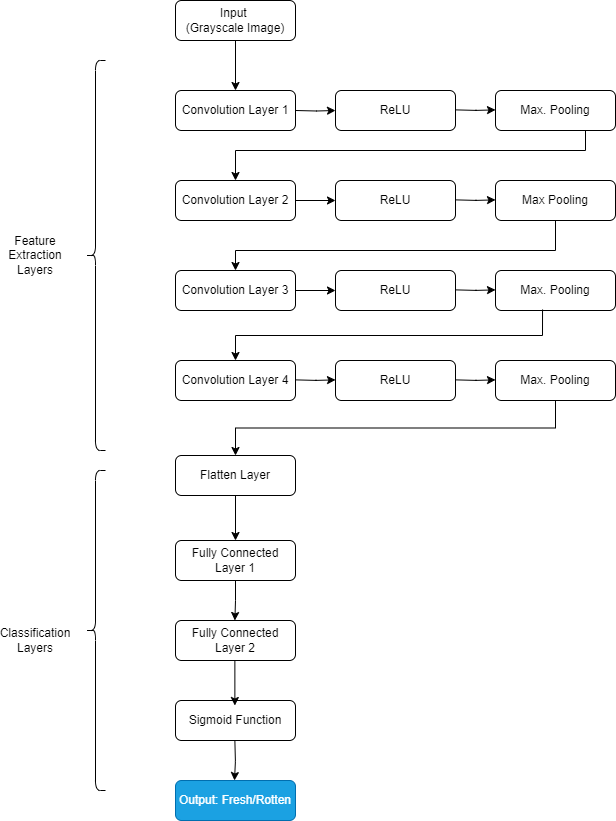

The diagram above was exported from draw.io. Its source (the exported page's mxGraphModel, read from the mxfile embedded in the PNG):
<mxGraphModel dx="1877" dy="530" grid="1" gridSize="10" guides="1" tooltips="1" connect="1" arrows="1" fold="1" page="1" pageScale="1" pageWidth="827" pageHeight="1169" math="0" shadow="0">
  <root>
    <mxCell id="WIyWlLk6GJQsqaUBKTNV-0" />
    <mxCell id="WIyWlLk6GJQsqaUBKTNV-1" parent="WIyWlLk6GJQsqaUBKTNV-0" />
    <mxCell id="LHsWUfTTboeLyqXQ7VqJ-19" style="edgeStyle=orthogonalEdgeStyle;rounded=0;orthogonalLoop=1;jettySize=auto;html=1;entryX=0.5;entryY=0;entryDx=0;entryDy=0;" parent="WIyWlLk6GJQsqaUBKTNV-1" source="WIyWlLk6GJQsqaUBKTNV-3" target="LHsWUfTTboeLyqXQ7VqJ-0" edge="1">
      <mxGeometry relative="1" as="geometry" />
    </mxCell>
    <mxCell id="WIyWlLk6GJQsqaUBKTNV-3" value="Input&amp;nbsp;&lt;div&gt;(Grayscale Image)&lt;/div&gt;" style="rounded=1;whiteSpace=wrap;html=1;fontSize=12;glass=0;strokeWidth=1;shadow=0;" parent="WIyWlLk6GJQsqaUBKTNV-1" vertex="1">
      <mxGeometry x="160" y="80" width="120" height="40" as="geometry" />
    </mxCell>
    <mxCell id="WIyWlLk6GJQsqaUBKTNV-7" value="ReLU" style="rounded=1;whiteSpace=wrap;html=1;fontSize=12;glass=0;strokeWidth=1;shadow=0;" parent="WIyWlLk6GJQsqaUBKTNV-1" vertex="1">
      <mxGeometry x="320" y="170" width="120" height="40" as="geometry" />
    </mxCell>
    <mxCell id="LHsWUfTTboeLyqXQ7VqJ-11" value="" style="edgeStyle=orthogonalEdgeStyle;rounded=0;orthogonalLoop=1;jettySize=auto;html=1;" parent="WIyWlLk6GJQsqaUBKTNV-1" source="WIyWlLk6GJQsqaUBKTNV-11" target="LHsWUfTTboeLyqXQ7VqJ-4" edge="1">
      <mxGeometry relative="1" as="geometry" />
    </mxCell>
    <mxCell id="WIyWlLk6GJQsqaUBKTNV-11" value="Convolution Layer 2" style="rounded=1;whiteSpace=wrap;html=1;fontSize=12;glass=0;strokeWidth=1;shadow=0;" parent="WIyWlLk6GJQsqaUBKTNV-1" vertex="1">
      <mxGeometry x="160" y="260" width="120" height="40" as="geometry" />
    </mxCell>
    <mxCell id="LHsWUfTTboeLyqXQ7VqJ-0" value="Convolution Layer 1" style="rounded=1;whiteSpace=wrap;html=1;fontSize=12;glass=0;strokeWidth=1;shadow=0;" parent="WIyWlLk6GJQsqaUBKTNV-1" vertex="1">
      <mxGeometry x="160" y="170" width="120" height="40" as="geometry" />
    </mxCell>
    <mxCell id="LHsWUfTTboeLyqXQ7VqJ-21" style="edgeStyle=orthogonalEdgeStyle;rounded=0;orthogonalLoop=1;jettySize=auto;html=1;" parent="WIyWlLk6GJQsqaUBKTNV-1" source="LHsWUfTTboeLyqXQ7VqJ-3" target="WIyWlLk6GJQsqaUBKTNV-11" edge="1">
      <mxGeometry relative="1" as="geometry">
        <Array as="points">
          <mxPoint x="570" y="230" />
          <mxPoint x="220" y="230" />
        </Array>
      </mxGeometry>
    </mxCell>
    <mxCell id="LHsWUfTTboeLyqXQ7VqJ-3" value="Max. Pooling" style="rounded=1;whiteSpace=wrap;html=1;fontSize=12;glass=0;strokeWidth=1;shadow=0;" parent="WIyWlLk6GJQsqaUBKTNV-1" vertex="1">
      <mxGeometry x="480" y="170" width="120" height="40" as="geometry" />
    </mxCell>
    <mxCell id="LHsWUfTTboeLyqXQ7VqJ-4" value="ReLU" style="rounded=1;whiteSpace=wrap;html=1;fontSize=12;glass=0;strokeWidth=1;shadow=0;" parent="WIyWlLk6GJQsqaUBKTNV-1" vertex="1">
      <mxGeometry x="320" y="260" width="120" height="40" as="geometry" />
    </mxCell>
    <mxCell id="LHsWUfTTboeLyqXQ7VqJ-9" value="Max. Pooling" style="rounded=1;whiteSpace=wrap;html=1;fontSize=12;glass=0;strokeWidth=1;shadow=0;" parent="WIyWlLk6GJQsqaUBKTNV-1" vertex="1">
      <mxGeometry x="480" y="350" width="120" height="40" as="geometry" />
    </mxCell>
    <mxCell id="LHsWUfTTboeLyqXQ7VqJ-10" value="ReLU" style="rounded=1;whiteSpace=wrap;html=1;fontSize=12;glass=0;strokeWidth=1;shadow=0;" parent="WIyWlLk6GJQsqaUBKTNV-1" vertex="1">
      <mxGeometry x="320" y="350" width="120" height="40" as="geometry" />
    </mxCell>
    <mxCell id="LHsWUfTTboeLyqXQ7VqJ-18" value="" style="edgeStyle=orthogonalEdgeStyle;rounded=0;orthogonalLoop=1;jettySize=auto;html=1;" parent="WIyWlLk6GJQsqaUBKTNV-1" target="WIyWlLk6GJQsqaUBKTNV-7" edge="1">
      <mxGeometry relative="1" as="geometry">
        <mxPoint x="280" y="190" as="sourcePoint" />
        <mxPoint x="320" y="190" as="targetPoint" />
      </mxGeometry>
    </mxCell>
    <mxCell id="LHsWUfTTboeLyqXQ7VqJ-27" style="edgeStyle=orthogonalEdgeStyle;rounded=0;orthogonalLoop=1;jettySize=auto;html=1;entryX=0.5;entryY=0;entryDx=0;entryDy=0;" parent="WIyWlLk6GJQsqaUBKTNV-1" source="LHsWUfTTboeLyqXQ7VqJ-24" target="Sk7I9tGipCBX3s2u9Xpp-0" edge="1">
      <mxGeometry relative="1" as="geometry">
        <mxPoint x="220" y="585" as="targetPoint" />
        <Array as="points">
          <mxPoint x="540" y="330" />
          <mxPoint x="220" y="330" />
        </Array>
      </mxGeometry>
    </mxCell>
    <mxCell id="LHsWUfTTboeLyqXQ7VqJ-24" value="Max Pooling" style="rounded=1;whiteSpace=wrap;html=1;fontSize=12;glass=0;strokeWidth=1;shadow=0;" parent="WIyWlLk6GJQsqaUBKTNV-1" vertex="1">
      <mxGeometry x="480" y="260" width="120" height="40" as="geometry" />
    </mxCell>
    <mxCell id="Sk7I9tGipCBX3s2u9Xpp-0" value="Convolution Layer 3" style="rounded=1;whiteSpace=wrap;html=1;fontSize=12;glass=0;strokeWidth=1;shadow=0;" parent="WIyWlLk6GJQsqaUBKTNV-1" vertex="1">
      <mxGeometry x="160" y="350" width="120" height="40" as="geometry" />
    </mxCell>
    <mxCell id="Sk7I9tGipCBX3s2u9Xpp-3" value="" style="edgeStyle=orthogonalEdgeStyle;rounded=0;orthogonalLoop=1;jettySize=auto;html=1;entryX=0;entryY=0.5;entryDx=0;entryDy=0;exitX=1;exitY=0.5;exitDx=0;exitDy=0;" parent="WIyWlLk6GJQsqaUBKTNV-1" source="Sk7I9tGipCBX3s2u9Xpp-0" target="LHsWUfTTboeLyqXQ7VqJ-10" edge="1">
      <mxGeometry relative="1" as="geometry">
        <mxPoint x="280" y="605" as="sourcePoint" />
        <mxPoint x="320" y="604.5" as="targetPoint" />
      </mxGeometry>
    </mxCell>
    <mxCell id="Sk7I9tGipCBX3s2u9Xpp-4" value="ReLU" style="rounded=1;whiteSpace=wrap;html=1;fontSize=12;glass=0;strokeWidth=1;shadow=0;" parent="WIyWlLk6GJQsqaUBKTNV-1" vertex="1">
      <mxGeometry x="320" y="440" width="120" height="40" as="geometry" />
    </mxCell>
    <mxCell id="Sk7I9tGipCBX3s2u9Xpp-5" value="Max. Pooling" style="rounded=1;whiteSpace=wrap;html=1;fontSize=12;glass=0;strokeWidth=1;shadow=0;" parent="WIyWlLk6GJQsqaUBKTNV-1" vertex="1">
      <mxGeometry x="480" y="440" width="120" height="40" as="geometry" />
    </mxCell>
    <mxCell id="Sk7I9tGipCBX3s2u9Xpp-9" value="Convolution Layer 4" style="rounded=1;whiteSpace=wrap;html=1;fontSize=12;glass=0;strokeWidth=1;shadow=0;" parent="WIyWlLk6GJQsqaUBKTNV-1" vertex="1">
      <mxGeometry x="160" y="440" width="120" height="40" as="geometry" />
    </mxCell>
    <mxCell id="Sk7I9tGipCBX3s2u9Xpp-11" style="edgeStyle=orthogonalEdgeStyle;rounded=0;orthogonalLoop=1;jettySize=auto;html=1;entryX=0.5;entryY=0;entryDx=0;entryDy=0;exitX=0.392;exitY=0.975;exitDx=0;exitDy=0;exitPerimeter=0;" parent="WIyWlLk6GJQsqaUBKTNV-1" source="LHsWUfTTboeLyqXQ7VqJ-9" target="Sk7I9tGipCBX3s2u9Xpp-9" edge="1">
      <mxGeometry relative="1" as="geometry">
        <mxPoint x="220" y="720" as="sourcePoint" />
        <mxPoint x="219.5" y="775" as="targetPoint" />
      </mxGeometry>
    </mxCell>
    <mxCell id="Sk7I9tGipCBX3s2u9Xpp-12" value="Flatten Layer" style="rounded=1;whiteSpace=wrap;html=1;fontSize=12;glass=0;strokeWidth=1;shadow=0;" parent="WIyWlLk6GJQsqaUBKTNV-1" vertex="1">
      <mxGeometry x="160" y="535" width="120" height="40" as="geometry" />
    </mxCell>
    <mxCell id="Sk7I9tGipCBX3s2u9Xpp-13" value="Fully Connected Layer 1" style="rounded=1;whiteSpace=wrap;html=1;fontSize=12;glass=0;strokeWidth=1;shadow=0;" parent="WIyWlLk6GJQsqaUBKTNV-1" vertex="1">
      <mxGeometry x="160" y="620" width="120" height="40" as="geometry" />
    </mxCell>
    <mxCell id="Sk7I9tGipCBX3s2u9Xpp-14" value="Fully Connected Layer 2" style="rounded=1;whiteSpace=wrap;html=1;fontSize=12;glass=0;strokeWidth=1;shadow=0;" parent="WIyWlLk6GJQsqaUBKTNV-1" vertex="1">
      <mxGeometry x="160" y="700" width="120" height="40" as="geometry" />
    </mxCell>
    <mxCell id="Sk7I9tGipCBX3s2u9Xpp-15" value="Sigmoid Function" style="rounded=1;whiteSpace=wrap;html=1;fontSize=12;glass=0;strokeWidth=1;shadow=0;" parent="WIyWlLk6GJQsqaUBKTNV-1" vertex="1">
      <mxGeometry x="160" y="780" width="120" height="40" as="geometry" />
    </mxCell>
    <mxCell id="Sk7I9tGipCBX3s2u9Xpp-16" value="Output: Fresh/Rotten" style="rounded=1;whiteSpace=wrap;html=1;fontSize=12;glass=0;strokeWidth=1;shadow=0;fillColor=#1ba1e2;strokeColor=#006EAF;fontColor=#ffffff;" parent="WIyWlLk6GJQsqaUBKTNV-1" vertex="1">
      <mxGeometry x="160" y="860" width="120" height="40" as="geometry" />
    </mxCell>
    <mxCell id="Sk7I9tGipCBX3s2u9Xpp-17" style="edgeStyle=orthogonalEdgeStyle;rounded=0;orthogonalLoop=1;jettySize=auto;html=1;entryX=0.5;entryY=0;entryDx=0;entryDy=0;exitX=0.5;exitY=1;exitDx=0;exitDy=0;" parent="WIyWlLk6GJQsqaUBKTNV-1" source="Sk7I9tGipCBX3s2u9Xpp-5" target="Sk7I9tGipCBX3s2u9Xpp-12" edge="1">
      <mxGeometry relative="1" as="geometry">
        <mxPoint x="210" y="960" as="sourcePoint" />
        <mxPoint x="210" y="1020" as="targetPoint" />
      </mxGeometry>
    </mxCell>
    <mxCell id="Sk7I9tGipCBX3s2u9Xpp-24" value="" style="shape=curlyBracket;whiteSpace=wrap;html=1;rounded=1;labelPosition=left;verticalLabelPosition=middle;align=right;verticalAlign=middle;" parent="WIyWlLk6GJQsqaUBKTNV-1" vertex="1">
      <mxGeometry x="70" y="140" width="20" height="390" as="geometry" />
    </mxCell>
    <mxCell id="Sk7I9tGipCBX3s2u9Xpp-26" value="" style="shape=curlyBracket;whiteSpace=wrap;html=1;rounded=1;labelPosition=left;verticalLabelPosition=middle;align=right;verticalAlign=middle;" parent="WIyWlLk6GJQsqaUBKTNV-1" vertex="1">
      <mxGeometry x="70" y="550" width="20" height="320" as="geometry" />
    </mxCell>
    <mxCell id="Sk7I9tGipCBX3s2u9Xpp-27" value="Feature Extraction Layers" style="text;html=1;align=center;verticalAlign=middle;whiteSpace=wrap;rounded=0;" parent="WIyWlLk6GJQsqaUBKTNV-1" vertex="1">
      <mxGeometry x="-10" y="320" width="60" height="30" as="geometry" />
    </mxCell>
    <mxCell id="Sk7I9tGipCBX3s2u9Xpp-28" value="Classification Layers" style="text;html=1;align=center;verticalAlign=middle;whiteSpace=wrap;rounded=0;" parent="WIyWlLk6GJQsqaUBKTNV-1" vertex="1">
      <mxGeometry x="-10" y="705" width="60" height="30" as="geometry" />
    </mxCell>
    <mxCell id="Sk7I9tGipCBX3s2u9Xpp-29" value="" style="edgeStyle=orthogonalEdgeStyle;rounded=0;orthogonalLoop=1;jettySize=auto;html=1;" parent="WIyWlLk6GJQsqaUBKTNV-1" edge="1">
      <mxGeometry relative="1" as="geometry">
        <mxPoint x="440" y="189.38" as="sourcePoint" />
        <mxPoint x="480" y="189.38" as="targetPoint" />
      </mxGeometry>
    </mxCell>
    <mxCell id="Sk7I9tGipCBX3s2u9Xpp-30" value="" style="edgeStyle=orthogonalEdgeStyle;rounded=0;orthogonalLoop=1;jettySize=auto;html=1;" parent="WIyWlLk6GJQsqaUBKTNV-1" edge="1">
      <mxGeometry relative="1" as="geometry">
        <mxPoint x="440" y="279.38" as="sourcePoint" />
        <mxPoint x="480" y="279.38" as="targetPoint" />
      </mxGeometry>
    </mxCell>
    <mxCell id="Sk7I9tGipCBX3s2u9Xpp-31" value="" style="edgeStyle=orthogonalEdgeStyle;rounded=0;orthogonalLoop=1;jettySize=auto;html=1;" parent="WIyWlLk6GJQsqaUBKTNV-1" edge="1">
      <mxGeometry relative="1" as="geometry">
        <mxPoint x="440" y="369.38" as="sourcePoint" />
        <mxPoint x="480" y="369.38" as="targetPoint" />
      </mxGeometry>
    </mxCell>
    <mxCell id="Sk7I9tGipCBX3s2u9Xpp-32" value="" style="edgeStyle=orthogonalEdgeStyle;rounded=0;orthogonalLoop=1;jettySize=auto;html=1;entryX=0;entryY=0.5;entryDx=0;entryDy=0;exitX=1;exitY=0.5;exitDx=0;exitDy=0;" parent="WIyWlLk6GJQsqaUBKTNV-1" edge="1">
      <mxGeometry relative="1" as="geometry">
        <mxPoint x="280" y="459.38" as="sourcePoint" />
        <mxPoint x="320" y="459.38" as="targetPoint" />
      </mxGeometry>
    </mxCell>
    <mxCell id="Sk7I9tGipCBX3s2u9Xpp-33" value="" style="edgeStyle=orthogonalEdgeStyle;rounded=0;orthogonalLoop=1;jettySize=auto;html=1;" parent="WIyWlLk6GJQsqaUBKTNV-1" edge="1">
      <mxGeometry relative="1" as="geometry">
        <mxPoint x="440" y="459.37" as="sourcePoint" />
        <mxPoint x="480" y="459.37" as="targetPoint" />
      </mxGeometry>
    </mxCell>
    <mxCell id="Sk7I9tGipCBX3s2u9Xpp-34" value="" style="edgeStyle=orthogonalEdgeStyle;rounded=0;orthogonalLoop=1;jettySize=auto;html=1;entryX=0.5;entryY=0;entryDx=0;entryDy=0;exitX=0.5;exitY=1;exitDx=0;exitDy=0;" parent="WIyWlLk6GJQsqaUBKTNV-1" source="Sk7I9tGipCBX3s2u9Xpp-12" target="Sk7I9tGipCBX3s2u9Xpp-13" edge="1">
      <mxGeometry relative="1" as="geometry">
        <mxPoint x="190" y="600" as="sourcePoint" />
        <mxPoint x="230" y="600" as="targetPoint" />
      </mxGeometry>
    </mxCell>
    <mxCell id="Sk7I9tGipCBX3s2u9Xpp-35" value="" style="edgeStyle=orthogonalEdgeStyle;rounded=0;orthogonalLoop=1;jettySize=auto;html=1;entryX=0.5;entryY=0;entryDx=0;entryDy=0;exitX=0.5;exitY=1;exitDx=0;exitDy=0;" parent="WIyWlLk6GJQsqaUBKTNV-1" source="Sk7I9tGipCBX3s2u9Xpp-13" edge="1">
      <mxGeometry relative="1" as="geometry">
        <mxPoint x="219.38" y="655" as="sourcePoint" />
        <mxPoint x="219.38" y="700" as="targetPoint" />
      </mxGeometry>
    </mxCell>
    <mxCell id="Sk7I9tGipCBX3s2u9Xpp-36" value="" style="edgeStyle=orthogonalEdgeStyle;rounded=0;orthogonalLoop=1;jettySize=auto;html=1;entryX=0.5;entryY=0;entryDx=0;entryDy=0;exitX=0.5;exitY=1;exitDx=0;exitDy=0;" parent="WIyWlLk6GJQsqaUBKTNV-1" edge="1">
      <mxGeometry relative="1" as="geometry">
        <mxPoint x="219.37" y="740" as="sourcePoint" />
        <mxPoint x="219.37" y="785" as="targetPoint" />
      </mxGeometry>
    </mxCell>
    <mxCell id="Sk7I9tGipCBX3s2u9Xpp-39" value="" style="edgeStyle=orthogonalEdgeStyle;rounded=0;orthogonalLoop=1;jettySize=auto;html=1;exitX=0.5;exitY=1;exitDx=0;exitDy=0;" parent="WIyWlLk6GJQsqaUBKTNV-1" edge="1">
      <mxGeometry relative="1" as="geometry">
        <mxPoint x="219.37" y="820" as="sourcePoint" />
        <mxPoint x="219" y="860" as="targetPoint" />
      </mxGeometry>
    </mxCell>
  </root>
</mxGraphModel>